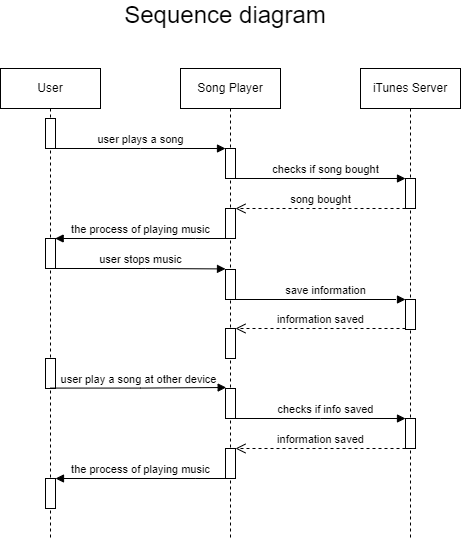

The diagram above was exported from draw.io. Its source (the exported page's mxGraphModel, read from the mxfile embedded in the PNG):
<mxGraphModel dx="1050" dy="522" grid="1" gridSize="10" guides="1" tooltips="1" connect="1" arrows="1" fold="1" page="1" pageScale="1" pageWidth="850" pageHeight="1100" math="0" shadow="0">
  <root>
    <mxCell id="0" />
    <mxCell id="1" parent="0" />
    <mxCell id="aM9ryv3xv72pqoxQDRHE-1" value="User" style="shape=umlLifeline;perimeter=lifelinePerimeter;whiteSpace=wrap;html=1;container=0;dropTarget=0;collapsible=0;recursiveResize=0;outlineConnect=0;portConstraint=eastwest;newEdgeStyle={&quot;edgeStyle&quot;:&quot;elbowEdgeStyle&quot;,&quot;elbow&quot;:&quot;vertical&quot;,&quot;curved&quot;:0,&quot;rounded&quot;:0};" parent="1" vertex="1">
      <mxGeometry x="195" y="88" width="100" height="470" as="geometry" />
    </mxCell>
    <mxCell id="aM9ryv3xv72pqoxQDRHE-6" value="" style="html=1;points=[];perimeter=orthogonalPerimeter;outlineConnect=0;targetShapes=umlLifeline;portConstraint=eastwest;newEdgeStyle={&quot;edgeStyle&quot;:&quot;elbowEdgeStyle&quot;,&quot;elbow&quot;:&quot;vertical&quot;,&quot;curved&quot;:0,&quot;rounded&quot;:0};" parent="aM9ryv3xv72pqoxQDRHE-1" vertex="1">
      <mxGeometry x="45" y="50" width="10" height="30" as="geometry" />
    </mxCell>
    <mxCell id="L01z2shM2H3S_mQqiQYb-11" value="" style="html=1;points=[];perimeter=orthogonalPerimeter;outlineConnect=0;targetShapes=umlLifeline;portConstraint=eastwest;newEdgeStyle={&quot;edgeStyle&quot;:&quot;elbowEdgeStyle&quot;,&quot;elbow&quot;:&quot;vertical&quot;,&quot;curved&quot;:0,&quot;rounded&quot;:0};" parent="aM9ryv3xv72pqoxQDRHE-1" vertex="1">
      <mxGeometry x="45" y="170" width="10" height="30" as="geometry" />
    </mxCell>
    <mxCell id="L01z2shM2H3S_mQqiQYb-26" value="" style="html=1;points=[];perimeter=orthogonalPerimeter;outlineConnect=0;targetShapes=umlLifeline;portConstraint=eastwest;newEdgeStyle={&quot;edgeStyle&quot;:&quot;elbowEdgeStyle&quot;,&quot;elbow&quot;:&quot;vertical&quot;,&quot;curved&quot;:0,&quot;rounded&quot;:0};" parent="aM9ryv3xv72pqoxQDRHE-1" vertex="1">
      <mxGeometry x="45" y="410" width="10" height="30" as="geometry" />
    </mxCell>
    <mxCell id="aM9ryv3xv72pqoxQDRHE-5" value="Song Player" style="shape=umlLifeline;perimeter=lifelinePerimeter;whiteSpace=wrap;html=1;container=0;dropTarget=0;collapsible=0;recursiveResize=0;outlineConnect=0;portConstraint=eastwest;newEdgeStyle={&quot;edgeStyle&quot;:&quot;elbowEdgeStyle&quot;,&quot;elbow&quot;:&quot;vertical&quot;,&quot;curved&quot;:0,&quot;rounded&quot;:0};" parent="1" vertex="1">
      <mxGeometry x="375" y="88" width="100" height="470" as="geometry" />
    </mxCell>
    <mxCell id="L01z2shM2H3S_mQqiQYb-5" value="" style="html=1;points=[];perimeter=orthogonalPerimeter;outlineConnect=0;targetShapes=umlLifeline;portConstraint=eastwest;newEdgeStyle={&quot;edgeStyle&quot;:&quot;elbowEdgeStyle&quot;,&quot;elbow&quot;:&quot;vertical&quot;,&quot;curved&quot;:0,&quot;rounded&quot;:0};" parent="aM9ryv3xv72pqoxQDRHE-5" vertex="1">
      <mxGeometry x="45" y="80" width="10" height="30" as="geometry" />
    </mxCell>
    <mxCell id="L01z2shM2H3S_mQqiQYb-9" value="" style="html=1;points=[];perimeter=orthogonalPerimeter;outlineConnect=0;targetShapes=umlLifeline;portConstraint=eastwest;newEdgeStyle={&quot;edgeStyle&quot;:&quot;elbowEdgeStyle&quot;,&quot;elbow&quot;:&quot;vertical&quot;,&quot;curved&quot;:0,&quot;rounded&quot;:0};" parent="aM9ryv3xv72pqoxQDRHE-5" vertex="1">
      <mxGeometry x="45" y="140" width="10" height="30" as="geometry" />
    </mxCell>
    <mxCell id="L01z2shM2H3S_mQqiQYb-13" value="" style="html=1;points=[];perimeter=orthogonalPerimeter;outlineConnect=0;targetShapes=umlLifeline;portConstraint=eastwest;newEdgeStyle={&quot;edgeStyle&quot;:&quot;elbowEdgeStyle&quot;,&quot;elbow&quot;:&quot;vertical&quot;,&quot;curved&quot;:0,&quot;rounded&quot;:0};" parent="aM9ryv3xv72pqoxQDRHE-5" vertex="1">
      <mxGeometry x="45" y="201" width="10" height="30" as="geometry" />
    </mxCell>
    <mxCell id="L01z2shM2H3S_mQqiQYb-18" value="" style="html=1;points=[];perimeter=orthogonalPerimeter;outlineConnect=0;targetShapes=umlLifeline;portConstraint=eastwest;newEdgeStyle={&quot;edgeStyle&quot;:&quot;elbowEdgeStyle&quot;,&quot;elbow&quot;:&quot;vertical&quot;,&quot;curved&quot;:0,&quot;rounded&quot;:0};" parent="aM9ryv3xv72pqoxQDRHE-5" vertex="1">
      <mxGeometry x="45" y="260" width="10" height="30" as="geometry" />
    </mxCell>
    <mxCell id="L01z2shM2H3S_mQqiQYb-19" value="" style="html=1;points=[];perimeter=orthogonalPerimeter;outlineConnect=0;targetShapes=umlLifeline;portConstraint=eastwest;newEdgeStyle={&quot;edgeStyle&quot;:&quot;elbowEdgeStyle&quot;,&quot;elbow&quot;:&quot;vertical&quot;,&quot;curved&quot;:0,&quot;rounded&quot;:0};" parent="aM9ryv3xv72pqoxQDRHE-5" vertex="1">
      <mxGeometry x="-135" y="290" width="10" height="30" as="geometry" />
    </mxCell>
    <mxCell id="L01z2shM2H3S_mQqiQYb-21" value="" style="html=1;points=[];perimeter=orthogonalPerimeter;outlineConnect=0;targetShapes=umlLifeline;portConstraint=eastwest;newEdgeStyle={&quot;edgeStyle&quot;:&quot;elbowEdgeStyle&quot;,&quot;elbow&quot;:&quot;vertical&quot;,&quot;curved&quot;:0,&quot;rounded&quot;:0};" parent="aM9ryv3xv72pqoxQDRHE-5" vertex="1">
      <mxGeometry x="45" y="320" width="10" height="30" as="geometry" />
    </mxCell>
    <mxCell id="L01z2shM2H3S_mQqiQYb-2" value="" style="html=1;points=[];perimeter=orthogonalPerimeter;outlineConnect=0;targetShapes=umlLifeline;portConstraint=eastwest;newEdgeStyle={&quot;edgeStyle&quot;:&quot;elbowEdgeStyle&quot;,&quot;elbow&quot;:&quot;vertical&quot;,&quot;curved&quot;:0,&quot;rounded&quot;:0};" parent="aM9ryv3xv72pqoxQDRHE-5" vertex="1">
      <mxGeometry x="45" y="380" width="10" height="30" as="geometry" />
    </mxCell>
    <mxCell id="L01z2shM2H3S_mQqiQYb-1" value="iTunes Server" style="shape=umlLifeline;perimeter=lifelinePerimeter;whiteSpace=wrap;html=1;container=0;dropTarget=0;collapsible=0;recursiveResize=0;outlineConnect=0;portConstraint=eastwest;newEdgeStyle={&quot;edgeStyle&quot;:&quot;elbowEdgeStyle&quot;,&quot;elbow&quot;:&quot;vertical&quot;,&quot;curved&quot;:0,&quot;rounded&quot;:0};" parent="1" vertex="1">
      <mxGeometry x="555" y="88" width="100" height="470" as="geometry" />
    </mxCell>
    <mxCell id="L01z2shM2H3S_mQqiQYb-7" value="" style="html=1;points=[];perimeter=orthogonalPerimeter;outlineConnect=0;targetShapes=umlLifeline;portConstraint=eastwest;newEdgeStyle={&quot;edgeStyle&quot;:&quot;elbowEdgeStyle&quot;,&quot;elbow&quot;:&quot;vertical&quot;,&quot;curved&quot;:0,&quot;rounded&quot;:0};" parent="L01z2shM2H3S_mQqiQYb-1" vertex="1">
      <mxGeometry x="45" y="110" width="10" height="30" as="geometry" />
    </mxCell>
    <mxCell id="L01z2shM2H3S_mQqiQYb-15" value="" style="html=1;points=[];perimeter=orthogonalPerimeter;outlineConnect=0;targetShapes=umlLifeline;portConstraint=eastwest;newEdgeStyle={&quot;edgeStyle&quot;:&quot;elbowEdgeStyle&quot;,&quot;elbow&quot;:&quot;vertical&quot;,&quot;curved&quot;:0,&quot;rounded&quot;:0};" parent="L01z2shM2H3S_mQqiQYb-1" vertex="1">
      <mxGeometry x="45" y="231" width="10" height="30" as="geometry" />
    </mxCell>
    <mxCell id="L01z2shM2H3S_mQqiQYb-23" value="" style="html=1;points=[];perimeter=orthogonalPerimeter;outlineConnect=0;targetShapes=umlLifeline;portConstraint=eastwest;newEdgeStyle={&quot;edgeStyle&quot;:&quot;elbowEdgeStyle&quot;,&quot;elbow&quot;:&quot;vertical&quot;,&quot;curved&quot;:0,&quot;rounded&quot;:0};" parent="L01z2shM2H3S_mQqiQYb-1" vertex="1">
      <mxGeometry x="45" y="350" width="10" height="30" as="geometry" />
    </mxCell>
    <mxCell id="L01z2shM2H3S_mQqiQYb-4" value="user plays a song" style="html=1;verticalAlign=bottom;endArrow=block;edgeStyle=elbowEdgeStyle;elbow=vertical;curved=0;rounded=0;" parent="1" edge="1">
      <mxGeometry relative="1" as="geometry">
        <mxPoint x="250" y="168" as="sourcePoint" />
        <Array as="points">
          <mxPoint x="335" y="168" />
        </Array>
        <mxPoint x="420" y="168" as="targetPoint" />
      </mxGeometry>
    </mxCell>
    <mxCell id="L01z2shM2H3S_mQqiQYb-6" value="checks if song bought" style="html=1;verticalAlign=bottom;endArrow=block;edgeStyle=elbowEdgeStyle;elbow=horizontal;curved=0;rounded=0;" parent="1" edge="1">
      <mxGeometry x="0.0588" relative="1" as="geometry">
        <mxPoint x="430" y="198" as="sourcePoint" />
        <Array as="points">
          <mxPoint x="515" y="198" />
        </Array>
        <mxPoint x="600" y="198" as="targetPoint" />
        <mxPoint as="offset" />
      </mxGeometry>
    </mxCell>
    <mxCell id="L01z2shM2H3S_mQqiQYb-8" value="song bought" style="html=1;verticalAlign=bottom;endArrow=open;dashed=1;endSize=8;edgeStyle=elbowEdgeStyle;elbow=vertical;curved=0;rounded=0;" parent="1" edge="1">
      <mxGeometry relative="1" as="geometry">
        <mxPoint x="430" y="228" as="targetPoint" />
        <Array as="points">
          <mxPoint x="500" y="228" />
          <mxPoint x="515" y="303" />
        </Array>
        <mxPoint x="600" y="228" as="sourcePoint" />
      </mxGeometry>
    </mxCell>
    <mxCell id="L01z2shM2H3S_mQqiQYb-10" value="the process of playing music" style="html=1;verticalAlign=bottom;endArrow=block;edgeStyle=elbowEdgeStyle;elbow=vertical;curved=0;rounded=0;" parent="1" edge="1">
      <mxGeometry relative="1" as="geometry">
        <mxPoint x="420" y="258" as="sourcePoint" />
        <Array as="points">
          <mxPoint x="390" y="258" />
        </Array>
        <mxPoint x="249.66666666666663" y="258" as="targetPoint" />
      </mxGeometry>
    </mxCell>
    <mxCell id="L01z2shM2H3S_mQqiQYb-12" value="user stops music" style="html=1;verticalAlign=bottom;endArrow=block;edgeStyle=elbowEdgeStyle;elbow=horizontal;curved=0;rounded=0;" parent="1" edge="1">
      <mxGeometry relative="1" as="geometry">
        <mxPoint x="250" y="287.99999999999994" as="sourcePoint" />
        <Array as="points">
          <mxPoint x="340" y="288" />
        </Array>
        <mxPoint x="420" y="288.42" as="targetPoint" />
      </mxGeometry>
    </mxCell>
    <mxCell id="L01z2shM2H3S_mQqiQYb-14" value="save information" style="html=1;verticalAlign=bottom;endArrow=block;edgeStyle=elbowEdgeStyle;elbow=horizontal;curved=0;rounded=0;" parent="1" edge="1">
      <mxGeometry x="0.0588" relative="1" as="geometry">
        <mxPoint x="430" y="319" as="sourcePoint" />
        <Array as="points">
          <mxPoint x="515" y="319" />
        </Array>
        <mxPoint x="600" y="319" as="targetPoint" />
        <mxPoint as="offset" />
      </mxGeometry>
    </mxCell>
    <mxCell id="L01z2shM2H3S_mQqiQYb-17" value="information saved" style="html=1;verticalAlign=bottom;endArrow=open;dashed=1;endSize=8;edgeStyle=elbowEdgeStyle;elbow=vertical;curved=0;rounded=0;" parent="1" edge="1">
      <mxGeometry relative="1" as="geometry">
        <mxPoint x="430" y="348" as="targetPoint" />
        <Array as="points">
          <mxPoint x="500" y="348" />
          <mxPoint x="515" y="423" />
        </Array>
        <mxPoint x="600" y="348" as="sourcePoint" />
      </mxGeometry>
    </mxCell>
    <mxCell id="L01z2shM2H3S_mQqiQYb-20" value="user play a song at other device" style="html=1;verticalAlign=bottom;endArrow=block;edgeStyle=elbowEdgeStyle;elbow=horizontal;curved=0;rounded=0;entryX=0.067;entryY=-0.033;entryDx=0;entryDy=0;entryPerimeter=0;" parent="1" target="L01z2shM2H3S_mQqiQYb-21" edge="1">
      <mxGeometry relative="1" as="geometry">
        <mxPoint x="245" y="407.5799999999999" as="sourcePoint" />
        <Array as="points">
          <mxPoint x="335" y="407.58" />
        </Array>
        <mxPoint x="415" y="408" as="targetPoint" />
      </mxGeometry>
    </mxCell>
    <mxCell id="L01z2shM2H3S_mQqiQYb-22" value="checks if info saved" style="html=1;verticalAlign=bottom;endArrow=block;edgeStyle=elbowEdgeStyle;elbow=horizontal;curved=0;rounded=0;" parent="1" edge="1">
      <mxGeometry x="0.0588" relative="1" as="geometry">
        <mxPoint x="430" y="438" as="sourcePoint" />
        <Array as="points">
          <mxPoint x="515" y="438" />
        </Array>
        <mxPoint x="600" y="438" as="targetPoint" />
        <mxPoint as="offset" />
      </mxGeometry>
    </mxCell>
    <mxCell id="L01z2shM2H3S_mQqiQYb-24" value="information saved" style="html=1;verticalAlign=bottom;endArrow=open;dashed=1;endSize=8;edgeStyle=elbowEdgeStyle;elbow=vertical;curved=0;rounded=0;" parent="1" edge="1">
      <mxGeometry relative="1" as="geometry">
        <mxPoint x="430" y="468" as="targetPoint" />
        <Array as="points">
          <mxPoint x="500" y="468" />
          <mxPoint x="515" y="543" />
        </Array>
        <mxPoint x="600" y="468" as="sourcePoint" />
      </mxGeometry>
    </mxCell>
    <mxCell id="L01z2shM2H3S_mQqiQYb-25" value="the process of playing music" style="html=1;verticalAlign=bottom;endArrow=block;edgeStyle=elbowEdgeStyle;elbow=vertical;curved=0;rounded=0;" parent="1" edge="1">
      <mxGeometry relative="1" as="geometry">
        <mxPoint x="420.33" y="498" as="sourcePoint" />
        <Array as="points">
          <mxPoint x="390.33000000000004" y="498" />
        </Array>
        <mxPoint x="249.9966666666666" y="498" as="targetPoint" />
      </mxGeometry>
    </mxCell>
    <mxCell id="iK979ga7w7VcpBEfI5DG-1" value="Sequence diagram" style="text;html=1;align=center;verticalAlign=middle;whiteSpace=wrap;rounded=0;fontSize=24;" parent="1" vertex="1">
      <mxGeometry x="285" y="20" width="270" height="30" as="geometry" />
    </mxCell>
  </root>
</mxGraphModel>